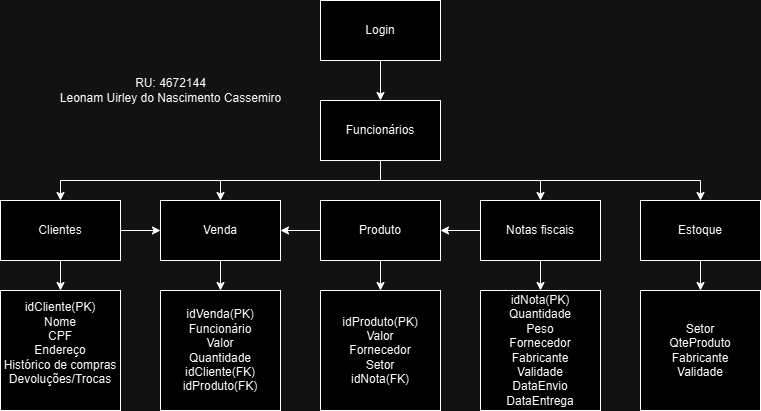

The diagram above was exported from draw.io. Its source (the exported page's mxGraphModel, read from the mxfile embedded in the PNG):
<mxGraphModel dx="872" dy="481" grid="1" gridSize="10" guides="1" tooltips="1" connect="1" arrows="1" fold="1" page="1" pageScale="1" pageWidth="827" pageHeight="1169" math="0" shadow="0">
  <root>
    <mxCell id="WIyWlLk6GJQsqaUBKTNV-0" />
    <mxCell id="WIyWlLk6GJQsqaUBKTNV-1" parent="WIyWlLk6GJQsqaUBKTNV-0" />
    <mxCell id="RRnS7asVSIEFudX-cUJD-3" value="" style="edgeStyle=orthogonalEdgeStyle;rounded=0;orthogonalLoop=1;jettySize=auto;html=1;" edge="1" parent="WIyWlLk6GJQsqaUBKTNV-1" source="RRnS7asVSIEFudX-cUJD-0" target="RRnS7asVSIEFudX-cUJD-1">
      <mxGeometry relative="1" as="geometry" />
    </mxCell>
    <mxCell id="RRnS7asVSIEFudX-cUJD-0" value="Login" style="rounded=0;whiteSpace=wrap;html=1;" vertex="1" parent="WIyWlLk6GJQsqaUBKTNV-1">
      <mxGeometry x="360" y="80" width="120" height="60" as="geometry" />
    </mxCell>
    <mxCell id="RRnS7asVSIEFudX-cUJD-10" style="edgeStyle=orthogonalEdgeStyle;rounded=0;orthogonalLoop=1;jettySize=auto;html=1;exitX=0.5;exitY=1;exitDx=0;exitDy=0;entryX=0.5;entryY=0;entryDx=0;entryDy=0;" edge="1" parent="WIyWlLk6GJQsqaUBKTNV-1" source="RRnS7asVSIEFudX-cUJD-1" target="RRnS7asVSIEFudX-cUJD-5">
      <mxGeometry relative="1" as="geometry" />
    </mxCell>
    <mxCell id="RRnS7asVSIEFudX-cUJD-11" style="edgeStyle=orthogonalEdgeStyle;rounded=0;orthogonalLoop=1;jettySize=auto;html=1;exitX=0.5;exitY=1;exitDx=0;exitDy=0;entryX=0.5;entryY=0;entryDx=0;entryDy=0;" edge="1" parent="WIyWlLk6GJQsqaUBKTNV-1" source="RRnS7asVSIEFudX-cUJD-1" target="RRnS7asVSIEFudX-cUJD-6">
      <mxGeometry relative="1" as="geometry" />
    </mxCell>
    <mxCell id="RRnS7asVSIEFudX-cUJD-15" style="edgeStyle=orthogonalEdgeStyle;rounded=0;orthogonalLoop=1;jettySize=auto;html=1;exitX=0.5;exitY=1;exitDx=0;exitDy=0;entryX=0.5;entryY=0;entryDx=0;entryDy=0;" edge="1" parent="WIyWlLk6GJQsqaUBKTNV-1" source="RRnS7asVSIEFudX-cUJD-1" target="RRnS7asVSIEFudX-cUJD-13">
      <mxGeometry relative="1" as="geometry" />
    </mxCell>
    <mxCell id="RRnS7asVSIEFudX-cUJD-16" style="edgeStyle=orthogonalEdgeStyle;rounded=0;orthogonalLoop=1;jettySize=auto;html=1;exitX=0.5;exitY=1;exitDx=0;exitDy=0;entryX=0.5;entryY=0;entryDx=0;entryDy=0;" edge="1" parent="WIyWlLk6GJQsqaUBKTNV-1" source="RRnS7asVSIEFudX-cUJD-1" target="RRnS7asVSIEFudX-cUJD-14">
      <mxGeometry relative="1" as="geometry" />
    </mxCell>
    <mxCell id="RRnS7asVSIEFudX-cUJD-1" value="Funcionários" style="rounded=0;whiteSpace=wrap;html=1;" vertex="1" parent="WIyWlLk6GJQsqaUBKTNV-1">
      <mxGeometry x="360" y="180" width="120" height="60" as="geometry" />
    </mxCell>
    <mxCell id="RRnS7asVSIEFudX-cUJD-22" value="" style="edgeStyle=orthogonalEdgeStyle;rounded=0;orthogonalLoop=1;jettySize=auto;html=1;" edge="1" parent="WIyWlLk6GJQsqaUBKTNV-1" source="RRnS7asVSIEFudX-cUJD-5" target="RRnS7asVSIEFudX-cUJD-17">
      <mxGeometry relative="1" as="geometry" />
    </mxCell>
    <mxCell id="RRnS7asVSIEFudX-cUJD-29" value="" style="edgeStyle=orthogonalEdgeStyle;rounded=0;orthogonalLoop=1;jettySize=auto;html=1;" edge="1" parent="WIyWlLk6GJQsqaUBKTNV-1" source="RRnS7asVSIEFudX-cUJD-5" target="RRnS7asVSIEFudX-cUJD-6">
      <mxGeometry relative="1" as="geometry" />
    </mxCell>
    <mxCell id="RRnS7asVSIEFudX-cUJD-5" value="Clientes" style="rounded=0;whiteSpace=wrap;html=1;" vertex="1" parent="WIyWlLk6GJQsqaUBKTNV-1">
      <mxGeometry x="40" y="280" width="120" height="60" as="geometry" />
    </mxCell>
    <mxCell id="RRnS7asVSIEFudX-cUJD-23" value="" style="edgeStyle=orthogonalEdgeStyle;rounded=0;orthogonalLoop=1;jettySize=auto;html=1;" edge="1" parent="WIyWlLk6GJQsqaUBKTNV-1" source="RRnS7asVSIEFudX-cUJD-6" target="RRnS7asVSIEFudX-cUJD-18">
      <mxGeometry relative="1" as="geometry" />
    </mxCell>
    <mxCell id="RRnS7asVSIEFudX-cUJD-6" value="Venda" style="rounded=0;whiteSpace=wrap;html=1;" vertex="1" parent="WIyWlLk6GJQsqaUBKTNV-1">
      <mxGeometry x="200" y="280" width="120" height="60" as="geometry" />
    </mxCell>
    <mxCell id="RRnS7asVSIEFudX-cUJD-24" value="" style="edgeStyle=orthogonalEdgeStyle;rounded=0;orthogonalLoop=1;jettySize=auto;html=1;" edge="1" parent="WIyWlLk6GJQsqaUBKTNV-1" source="RRnS7asVSIEFudX-cUJD-12" target="RRnS7asVSIEFudX-cUJD-19">
      <mxGeometry relative="1" as="geometry" />
    </mxCell>
    <mxCell id="RRnS7asVSIEFudX-cUJD-28" value="" style="edgeStyle=orthogonalEdgeStyle;rounded=0;orthogonalLoop=1;jettySize=auto;html=1;" edge="1" parent="WIyWlLk6GJQsqaUBKTNV-1" source="RRnS7asVSIEFudX-cUJD-12" target="RRnS7asVSIEFudX-cUJD-6">
      <mxGeometry relative="1" as="geometry" />
    </mxCell>
    <mxCell id="RRnS7asVSIEFudX-cUJD-12" value="Produto" style="rounded=0;whiteSpace=wrap;html=1;" vertex="1" parent="WIyWlLk6GJQsqaUBKTNV-1">
      <mxGeometry x="360" y="280" width="120" height="60" as="geometry" />
    </mxCell>
    <mxCell id="RRnS7asVSIEFudX-cUJD-25" value="" style="edgeStyle=orthogonalEdgeStyle;rounded=0;orthogonalLoop=1;jettySize=auto;html=1;" edge="1" parent="WIyWlLk6GJQsqaUBKTNV-1" source="RRnS7asVSIEFudX-cUJD-13" target="RRnS7asVSIEFudX-cUJD-20">
      <mxGeometry relative="1" as="geometry" />
    </mxCell>
    <mxCell id="RRnS7asVSIEFudX-cUJD-30" value="" style="edgeStyle=orthogonalEdgeStyle;rounded=0;orthogonalLoop=1;jettySize=auto;html=1;" edge="1" parent="WIyWlLk6GJQsqaUBKTNV-1" source="RRnS7asVSIEFudX-cUJD-13" target="RRnS7asVSIEFudX-cUJD-12">
      <mxGeometry relative="1" as="geometry" />
    </mxCell>
    <mxCell id="RRnS7asVSIEFudX-cUJD-13" value="Notas fiscais" style="rounded=0;whiteSpace=wrap;html=1;" vertex="1" parent="WIyWlLk6GJQsqaUBKTNV-1">
      <mxGeometry x="520" y="280" width="120" height="60" as="geometry" />
    </mxCell>
    <mxCell id="RRnS7asVSIEFudX-cUJD-26" value="" style="edgeStyle=orthogonalEdgeStyle;rounded=0;orthogonalLoop=1;jettySize=auto;html=1;" edge="1" parent="WIyWlLk6GJQsqaUBKTNV-1" source="RRnS7asVSIEFudX-cUJD-14" target="RRnS7asVSIEFudX-cUJD-21">
      <mxGeometry relative="1" as="geometry" />
    </mxCell>
    <mxCell id="RRnS7asVSIEFudX-cUJD-14" value="Estoque" style="rounded=0;whiteSpace=wrap;html=1;" vertex="1" parent="WIyWlLk6GJQsqaUBKTNV-1">
      <mxGeometry x="680" y="280" width="120" height="60" as="geometry" />
    </mxCell>
    <mxCell id="RRnS7asVSIEFudX-cUJD-17" value="idCliente(PK)&lt;div&gt;Nome&lt;/div&gt;&lt;div&gt;CPF&lt;/div&gt;&lt;div&gt;Endereço&lt;/div&gt;&lt;div&gt;Histórico de compras&lt;/div&gt;&lt;div&gt;Devoluções/&lt;span style=&quot;background-color: initial;&quot;&gt;Trocas&lt;/span&gt;&lt;/div&gt;&lt;div&gt;&lt;span style=&quot;background-color: initial;&quot;&gt;&lt;br&gt;&lt;/span&gt;&lt;/div&gt;" style="whiteSpace=wrap;html=1;aspect=fixed;" vertex="1" parent="WIyWlLk6GJQsqaUBKTNV-1">
      <mxGeometry x="40" y="370" width="120" height="120" as="geometry" />
    </mxCell>
    <mxCell id="RRnS7asVSIEFudX-cUJD-18" value="idVenda(PK)&lt;div&gt;Funcionário&lt;br&gt;&lt;div&gt;Valor&lt;/div&gt;&lt;div&gt;Quantidade&lt;/div&gt;&lt;div&gt;idCliente(FK)&lt;/div&gt;&lt;div&gt;idProduto(FK)&lt;/div&gt;&lt;/div&gt;" style="whiteSpace=wrap;html=1;aspect=fixed;" vertex="1" parent="WIyWlLk6GJQsqaUBKTNV-1">
      <mxGeometry x="200" y="370" width="120" height="120" as="geometry" />
    </mxCell>
    <mxCell id="RRnS7asVSIEFudX-cUJD-19" value="idProduto(PK)&lt;div&gt;Valor&lt;/div&gt;&lt;div&gt;Fornecedor&lt;/div&gt;&lt;div&gt;Setor&lt;/div&gt;&lt;div&gt;idNota(FK)&lt;/div&gt;" style="whiteSpace=wrap;html=1;aspect=fixed;" vertex="1" parent="WIyWlLk6GJQsqaUBKTNV-1">
      <mxGeometry x="360" y="370" width="120" height="120" as="geometry" />
    </mxCell>
    <mxCell id="RRnS7asVSIEFudX-cUJD-20" value="&lt;font&gt;idNota(PK)&lt;/font&gt;&lt;div&gt;&lt;font&gt;Quantidade&lt;/font&gt;&lt;/div&gt;&lt;div&gt;&lt;font&gt;Peso&lt;/font&gt;&lt;/div&gt;&lt;div&gt;&lt;font&gt;Fornecedor&lt;/font&gt;&lt;/div&gt;&lt;div&gt;&lt;font&gt;Fabricante&lt;/font&gt;&lt;/div&gt;&lt;div&gt;&lt;font&gt;Validade&lt;/font&gt;&lt;/div&gt;&lt;div&gt;&lt;font&gt;DataEnvio&lt;/font&gt;&lt;/div&gt;&lt;div&gt;&lt;font&gt;DataEntrega&lt;/font&gt;&lt;/div&gt;" style="whiteSpace=wrap;html=1;aspect=fixed;" vertex="1" parent="WIyWlLk6GJQsqaUBKTNV-1">
      <mxGeometry x="520" y="370" width="120" height="120" as="geometry" />
    </mxCell>
    <mxCell id="RRnS7asVSIEFudX-cUJD-21" value="Setor&lt;div&gt;QteProduto&lt;/div&gt;&lt;div&gt;Fabricante&lt;/div&gt;&lt;div&gt;Validade&lt;/div&gt;" style="whiteSpace=wrap;html=1;aspect=fixed;align=center;" vertex="1" parent="WIyWlLk6GJQsqaUBKTNV-1">
      <mxGeometry x="680" y="370" width="120" height="120" as="geometry" />
    </mxCell>
    <mxCell id="RRnS7asVSIEFudX-cUJD-31" value="RU: 4672144&lt;div&gt;Leonam Uirley do Nascimento Cassemiro&lt;/div&gt;" style="text;html=1;align=center;verticalAlign=middle;resizable=0;points=[];autosize=1;strokeColor=none;fillColor=none;" vertex="1" parent="WIyWlLk6GJQsqaUBKTNV-1">
      <mxGeometry x="90" y="150" width="240" height="40" as="geometry" />
    </mxCell>
  </root>
</mxGraphModel>